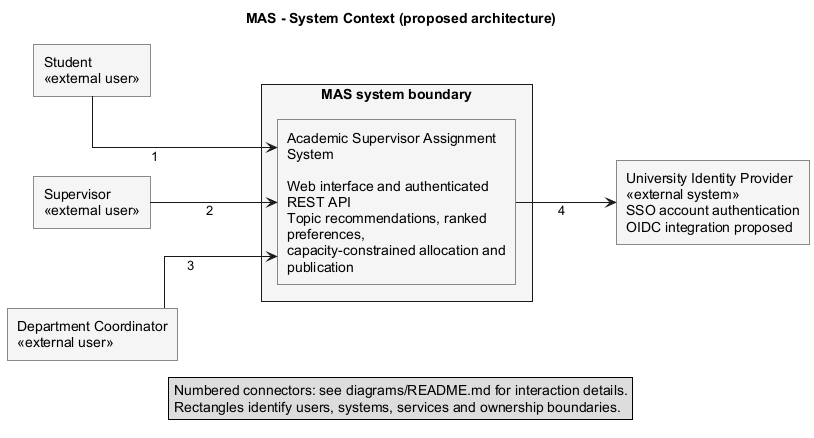

The diagram above was rendered by PlantUML. Its source (embedded in the PNG):
@startuml system-context
title MAS - System Context (proposed architecture)
left to right direction
skinparam shadowing false
skinparam linetype ortho
skinparam roundcorner 0
skinparam nodesep 80
skinparam ranksep 100
skinparam defaultFontName Arial
skinparam wrapWidth 220
skinparam rectangleBackgroundColor #F5F5F5
rectangle "Student\n<<external user>>" as student
rectangle "Supervisor\n<<external user>>" as supervisor
rectangle "Department Coordinator\n<<external user>>" as coordinator
rectangle "MAS system boundary" {
  rectangle "Academic Supervisor Assignment System\n\nWeb interface and authenticated REST API\nTopic recommendations, ranked preferences,\ncapacity-constrained allocation and publication" as mas
}
rectangle "University Identity Provider\n<<external system>>\nSSO account authentication\nOIDC integration proposed" as idp
student --> mas : 1
supervisor --> mas : 2
coordinator --> mas : 3
mas --> idp : 4
legend bottom
  Numbered connectors: see diagrams/README.md for interaction details.
  Rectangles identify users, systems, services and ownership boundaries.
endlegend
@enduml